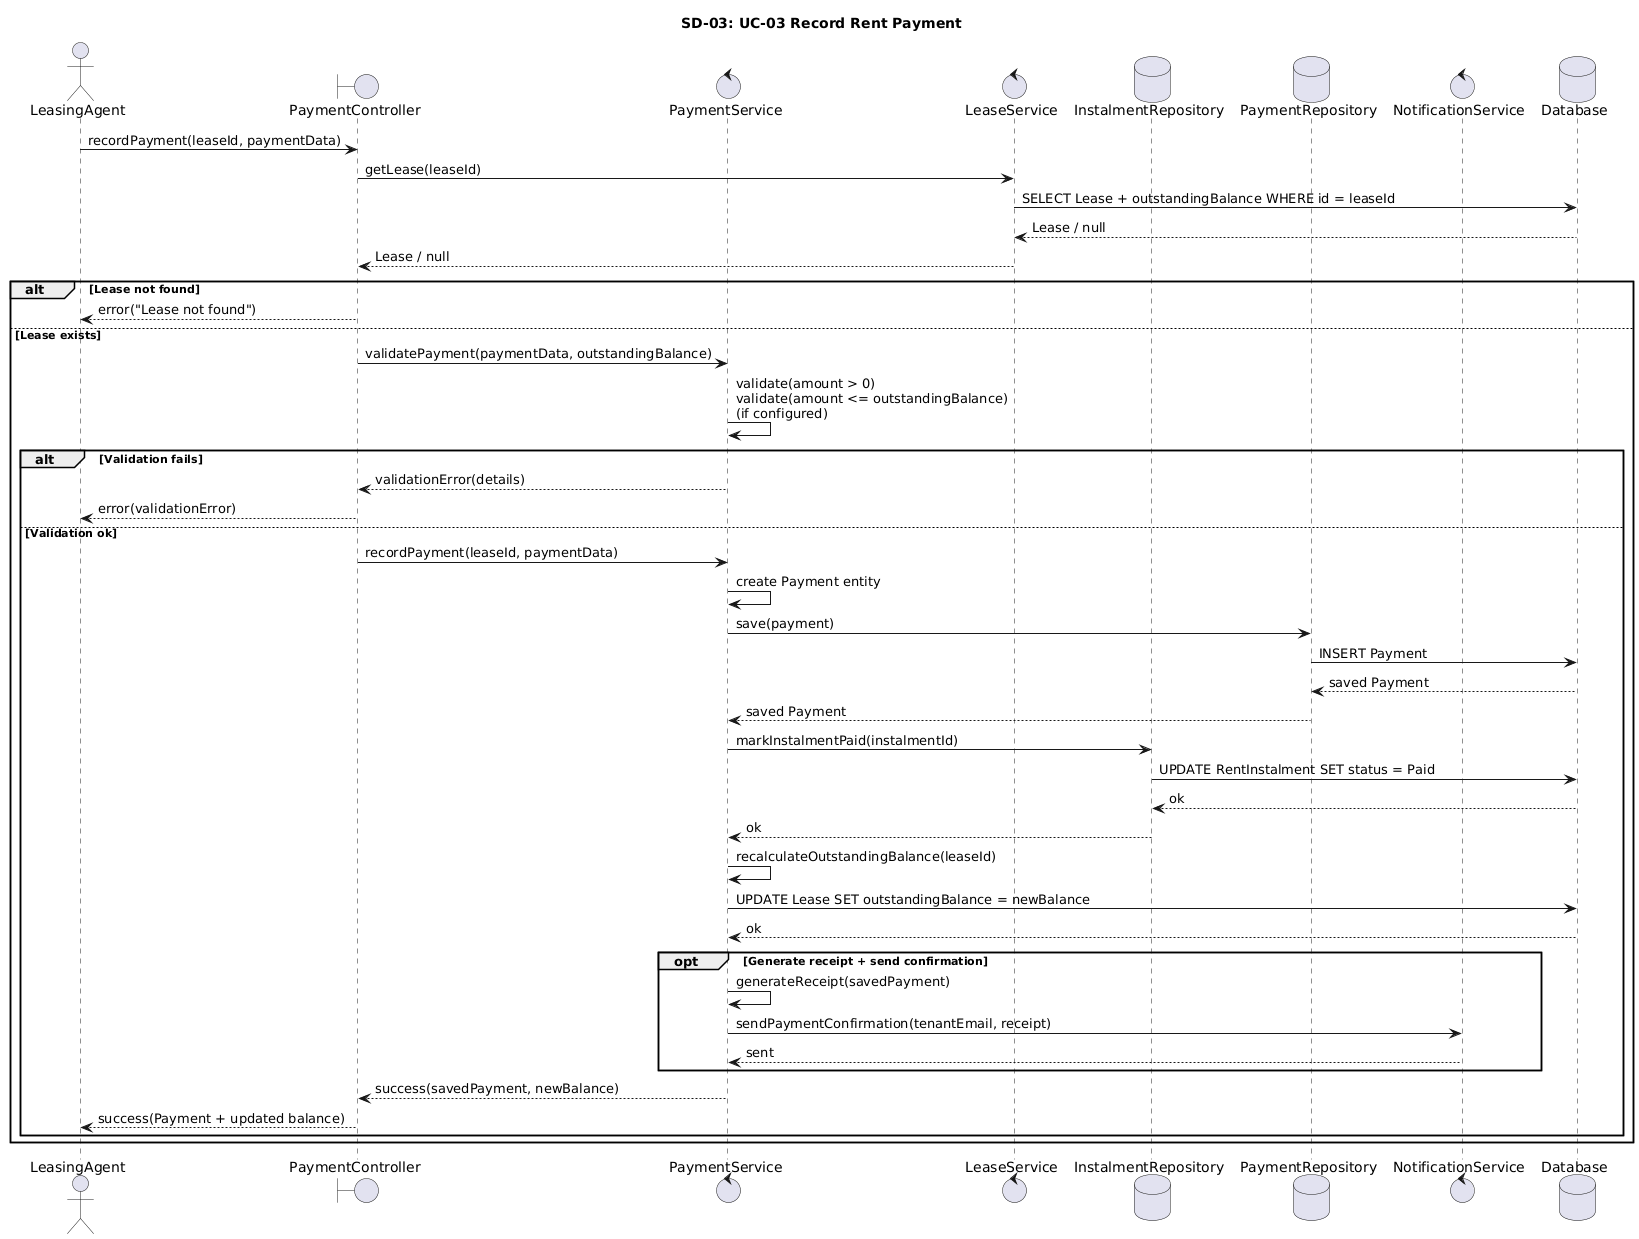

The diagram above was rendered by PlantUML. Its source (embedded in the PNG):
@startuml
title SD-03: UC-03 Record Rent Payment

actor LeasingAgent as LA
boundary PaymentController as PC
control PaymentService as PayS
control LeaseService as LS
database InstalmentRepository as IR
database PaymentRepository as PR
control NotificationService as NS
database Database as DB

LA -> PC : recordPayment(leaseId, paymentData)

' Step 28: fetch lease + outstanding balance
PC -> LS : getLease(leaseId)
LS -> DB : SELECT Lease + outstandingBalance WHERE id = leaseId
DB --> LS : Lease / null
LS --> PC : Lease / null

alt Lease not found
  PC --> LA : error("Lease not found")
else Lease exists
  ' Step 29-30: validate payment
  PC -> PayS : validatePayment(paymentData, outstandingBalance)
  PayS -> PayS : validate(amount > 0)\nvalidate(amount <= outstandingBalance)\n(if configured)

  alt Validation fails
    PayS --> PC : validationError(details)
    PC --> LA : error(validationError)
  else Validation ok
    ' Step 31: create + save payment
    PC -> PayS : recordPayment(leaseId, paymentData)
    PayS -> PayS : create Payment entity

    PayS -> PR : save(payment)
    PR -> DB : INSERT Payment
    DB --> PR : saved Payment
    PR --> PayS : saved Payment

    ' Step 32: update instalment status
    PayS -> IR : markInstalmentPaid(instalmentId)
    IR -> DB : UPDATE RentInstalment SET status = Paid
    DB --> IR : ok
    IR --> PayS : ok

    ' Step 33: recalc outstanding balance
    PayS -> PayS : recalculateOutstandingBalance(leaseId)
    PayS -> DB : UPDATE Lease SET outstandingBalance = newBalance
    DB --> PayS : ok

    ' Step 34: optional receipt + notification
    opt Generate receipt + send confirmation
      PayS -> PayS : generateReceipt(savedPayment)
      PayS -> NS : sendPaymentConfirmation(tenantEmail, receipt)
      NS --> PayS : sent
    end

    ' Step 35: success response
    PayS --> PC : success(savedPayment, newBalance)
    PC --> LA : success(Payment + updated balance)
  end
end
@enduml